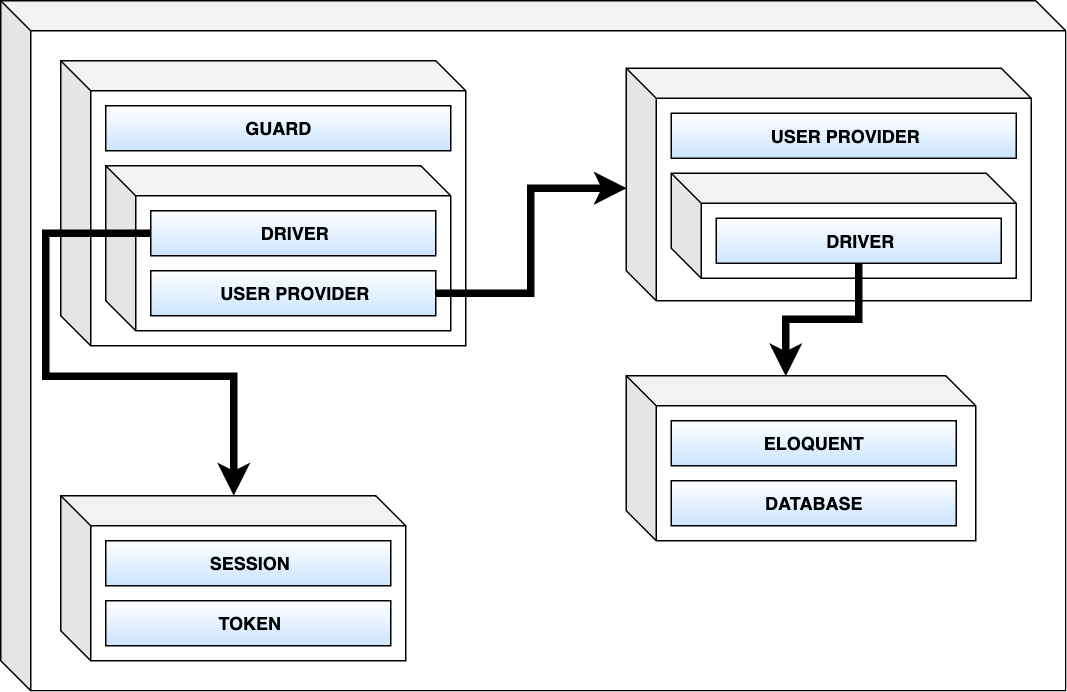

The diagram above was exported from draw.io. Its source (the exported page's mxGraphModel, read from the mxfile embedded in the PNG):
<mxGraphModel dx="932" dy="495" grid="1" gridSize="10" guides="1" tooltips="1" connect="1" arrows="1" fold="1" page="1" pageScale="1" pageWidth="1125" pageHeight="1181" math="0" shadow="0">
  <root>
    <mxCell id="0" />
    <mxCell id="1" parent="0" />
    <mxCell id="2" value="" style="shape=cube;whiteSpace=wrap;html=1;boundedLbl=1;backgroundOutline=1;darkOpacity=0.05;darkOpacity2=0.1;labelBackgroundColor=none;fillColor=none;gradientColor=#CCFFFF;fontSize=12;" vertex="1" parent="1">
      <mxGeometry x="10" y="10" width="710" height="460" as="geometry" />
    </mxCell>
    <mxCell id="3" value="" style="shape=cube;whiteSpace=wrap;html=1;boundedLbl=1;backgroundOutline=1;darkOpacity=0.05;darkOpacity2=0.1;labelBackgroundColor=none;fillColor=none;gradientColor=#CCFFFF;fontSize=12;" vertex="1" parent="1">
      <mxGeometry x="50" y="50" width="270" height="190" as="geometry" />
    </mxCell>
    <mxCell id="4" value="GUARD" style="rounded=0;whiteSpace=wrap;html=1;labelBackgroundColor=none;fillColor=#ffffff;gradientColor=#CCE5FF;fontSize=12;fontStyle=1" vertex="1" parent="1">
      <mxGeometry x="80" y="80" width="230" height="30" as="geometry" />
    </mxCell>
    <mxCell id="5" value="" style="shape=cube;whiteSpace=wrap;html=1;boundedLbl=1;backgroundOutline=1;darkOpacity=0.05;darkOpacity2=0.1;labelBackgroundColor=none;fillColor=none;gradientColor=#CCE5FF;fontSize=12;" vertex="1" parent="1">
      <mxGeometry x="80" y="120" width="230" height="110" as="geometry" />
    </mxCell>
    <mxCell id="6" style="edgeStyle=orthogonalEdgeStyle;rounded=0;orthogonalLoop=1;jettySize=auto;html=1;exitX=0;exitY=0.5;exitDx=0;exitDy=0;strokeWidth=5;fontSize=12;" edge="1" source="7" target="15" parent="1">
      <mxGeometry relative="1" as="geometry">
        <Array as="points">
          <mxPoint x="40" y="165" />
          <mxPoint x="40" y="260" />
          <mxPoint x="165" y="260" />
        </Array>
      </mxGeometry>
    </mxCell>
    <mxCell id="7" value="DRIVER" style="rounded=0;whiteSpace=wrap;html=1;labelBackgroundColor=none;fillColor=#ffffff;gradientColor=#CCE5FF;fontSize=12;fontStyle=1" vertex="1" parent="1">
      <mxGeometry x="110" y="150" width="190" height="30" as="geometry" />
    </mxCell>
    <mxCell id="8" style="edgeStyle=orthogonalEdgeStyle;rounded=0;orthogonalLoop=1;jettySize=auto;html=1;exitX=1;exitY=0.5;exitDx=0;exitDy=0;entryX=0;entryY=0;entryDx=0;entryDy=80;entryPerimeter=0;fontSize=12;strokeWidth=5;" edge="1" source="9" target="10" parent="1">
      <mxGeometry relative="1" as="geometry" />
    </mxCell>
    <mxCell id="9" value="USER PROVIDER" style="rounded=0;whiteSpace=wrap;html=1;labelBackgroundColor=none;fillColor=#ffffff;gradientColor=#CCE5FF;fontSize=12;fontStyle=1" vertex="1" parent="1">
      <mxGeometry x="110" y="190" width="190" height="30" as="geometry" />
    </mxCell>
    <mxCell id="10" value="" style="shape=cube;whiteSpace=wrap;html=1;boundedLbl=1;backgroundOutline=1;darkOpacity=0.05;darkOpacity2=0.1;labelBackgroundColor=none;fillColor=none;gradientColor=#CCE5FF;fontSize=12;" vertex="1" parent="1">
      <mxGeometry x="427" y="55" width="270" height="155" as="geometry" />
    </mxCell>
    <mxCell id="11" value="USER PROVIDER" style="rounded=0;whiteSpace=wrap;html=1;labelBackgroundColor=none;fillColor=#ffffff;gradientColor=#CCE5FF;fontSize=12;fontStyle=1" vertex="1" parent="1">
      <mxGeometry x="457" y="85" width="230" height="30" as="geometry" />
    </mxCell>
    <mxCell id="12" value="" style="shape=cube;whiteSpace=wrap;html=1;boundedLbl=1;backgroundOutline=1;darkOpacity=0.05;darkOpacity2=0.1;labelBackgroundColor=none;fillColor=none;gradientColor=#CCE5FF;fontSize=12;" vertex="1" parent="1">
      <mxGeometry x="457" y="125" width="230" height="70" as="geometry" />
    </mxCell>
    <mxCell id="13" style="edgeStyle=orthogonalEdgeStyle;rounded=0;orthogonalLoop=1;jettySize=auto;html=1;exitX=0.5;exitY=1;exitDx=0;exitDy=0;entryX=0;entryY=0;entryDx=106.5;entryDy=0;entryPerimeter=0;strokeWidth=5;fontSize=12;" edge="1" source="14" target="18" parent="1">
      <mxGeometry relative="1" as="geometry" />
    </mxCell>
    <mxCell id="14" value="DRIVER" style="rounded=0;whiteSpace=wrap;html=1;labelBackgroundColor=none;fillColor=#ffffff;gradientColor=#CCE5FF;fontSize=12;fontStyle=1" vertex="1" parent="1">
      <mxGeometry x="487" y="155" width="190" height="30" as="geometry" />
    </mxCell>
    <mxCell id="15" value="" style="shape=cube;whiteSpace=wrap;html=1;boundedLbl=1;backgroundOutline=1;darkOpacity=0.05;darkOpacity2=0.1;labelBackgroundColor=none;fillColor=none;gradientColor=#CCE5FF;fontSize=12;" vertex="1" parent="1">
      <mxGeometry x="50" y="340" width="230" height="110" as="geometry" />
    </mxCell>
    <mxCell id="16" value="SESSION" style="rounded=0;whiteSpace=wrap;html=1;labelBackgroundColor=none;fillColor=#ffffff;gradientColor=#CCE5FF;fontSize=12;fontStyle=1" vertex="1" parent="1">
      <mxGeometry x="80" y="370" width="190" height="30" as="geometry" />
    </mxCell>
    <mxCell id="17" value="TOKEN" style="rounded=0;whiteSpace=wrap;html=1;labelBackgroundColor=none;fillColor=#ffffff;gradientColor=#CCE5FF;fontSize=12;fontStyle=1" vertex="1" parent="1">
      <mxGeometry x="80" y="410" width="190" height="30" as="geometry" />
    </mxCell>
    <mxCell id="18" value="" style="shape=cube;whiteSpace=wrap;html=1;boundedLbl=1;backgroundOutline=1;darkOpacity=0.05;darkOpacity2=0.1;labelBackgroundColor=none;fillColor=none;gradientColor=#CCE5FF;fontSize=12;" vertex="1" parent="1">
      <mxGeometry x="427" y="260" width="233" height="110" as="geometry" />
    </mxCell>
    <mxCell id="19" value="ELOQUENT" style="rounded=0;whiteSpace=wrap;html=1;labelBackgroundColor=none;fillColor=#ffffff;gradientColor=#CCE5FF;fontSize=12;fontStyle=1" vertex="1" parent="1">
      <mxGeometry x="457" y="290" width="190" height="30" as="geometry" />
    </mxCell>
    <mxCell id="20" value="DATABASE" style="rounded=0;whiteSpace=wrap;html=1;labelBackgroundColor=none;fillColor=#ffffff;gradientColor=#CCE5FF;fontSize=12;fontStyle=1" vertex="1" parent="1">
      <mxGeometry x="457" y="330" width="190" height="30" as="geometry" />
    </mxCell>
  </root>
</mxGraphModel>